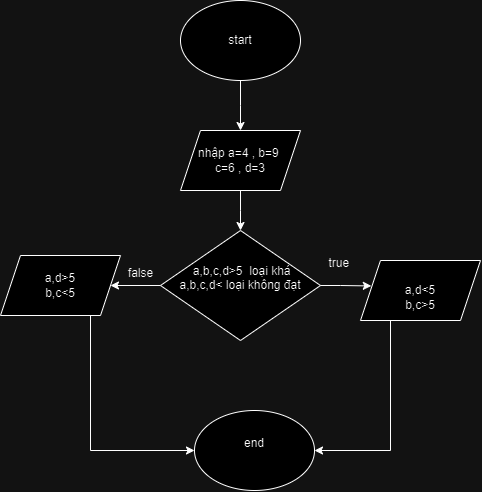

The diagram above was exported from draw.io. Its source (the exported page's mxGraphModel, read from the mxfile embedded in the PNG):
<mxGraphModel dx="838" dy="443" grid="1" gridSize="10" guides="1" tooltips="1" connect="1" arrows="1" fold="1" page="1" pageScale="1" pageWidth="827" pageHeight="1169" math="0" shadow="0">
  <root>
    <mxCell id="0" />
    <mxCell id="1" parent="0" />
    <mxCell id="we7H-ftKwYZH7skRLG95-3" style="edgeStyle=orthogonalEdgeStyle;rounded=0;orthogonalLoop=1;jettySize=auto;html=1;exitX=0.5;exitY=1;exitDx=0;exitDy=0;entryX=0.5;entryY=0;entryDx=0;entryDy=0;" edge="1" parent="1" source="we7H-ftKwYZH7skRLG95-1">
      <mxGeometry relative="1" as="geometry">
        <mxPoint x="340" y="230" as="targetPoint" />
      </mxGeometry>
    </mxCell>
    <mxCell id="we7H-ftKwYZH7skRLG95-1" value="start" style="ellipse;whiteSpace=wrap;html=1;" vertex="1" parent="1">
      <mxGeometry x="280" y="100" width="120" height="80" as="geometry" />
    </mxCell>
    <mxCell id="we7H-ftKwYZH7skRLG95-6" style="edgeStyle=orthogonalEdgeStyle;rounded=0;orthogonalLoop=1;jettySize=auto;html=1;exitX=0.5;exitY=1;exitDx=0;exitDy=0;entryX=0.5;entryY=0;entryDx=0;entryDy=0;" edge="1" parent="1" source="we7H-ftKwYZH7skRLG95-4">
      <mxGeometry relative="1" as="geometry">
        <mxPoint x="340" y="330" as="targetPoint" />
      </mxGeometry>
    </mxCell>
    <mxCell id="we7H-ftKwYZH7skRLG95-4" value="nhập a=4 , b=9&amp;nbsp;&lt;div&gt;c=6 , d=3&lt;/div&gt;" style="shape=parallelogram;perimeter=parallelogramPerimeter;whiteSpace=wrap;html=1;fixedSize=1;verticalAlign=middle;horizontal=1;textDirection=ltr;align=center;" vertex="1" parent="1">
      <mxGeometry x="280" y="230" width="120" height="60" as="geometry" />
    </mxCell>
    <mxCell id="we7H-ftKwYZH7skRLG95-14" style="edgeStyle=orthogonalEdgeStyle;rounded=0;orthogonalLoop=1;jettySize=auto;html=1;exitX=0;exitY=0.5;exitDx=0;exitDy=0;entryX=1;entryY=0.5;entryDx=0;entryDy=0;" edge="1" parent="1" source="we7H-ftKwYZH7skRLG95-8" target="we7H-ftKwYZH7skRLG95-13">
      <mxGeometry relative="1" as="geometry" />
    </mxCell>
    <mxCell id="we7H-ftKwYZH7skRLG95-8" value="&amp;nbsp;a,b,c,d&amp;gt;5 &amp;nbsp;loại khá&lt;div&gt;a,b,c,d&amp;lt; loại không đạt&lt;br&gt;&lt;div&gt;&lt;br&gt;&lt;/div&gt;&lt;/div&gt;" style="rhombus;whiteSpace=wrap;html=1;" vertex="1" parent="1">
      <mxGeometry x="260" y="330" width="160" height="110" as="geometry" />
    </mxCell>
    <mxCell id="we7H-ftKwYZH7skRLG95-19" style="edgeStyle=orthogonalEdgeStyle;rounded=0;orthogonalLoop=1;jettySize=auto;html=1;exitX=0.25;exitY=1;exitDx=0;exitDy=0;entryX=1;entryY=0.5;entryDx=0;entryDy=0;" edge="1" parent="1" source="we7H-ftKwYZH7skRLG95-10" target="we7H-ftKwYZH7skRLG95-16">
      <mxGeometry relative="1" as="geometry">
        <mxPoint x="490" y="550" as="targetPoint" />
        <Array as="points">
          <mxPoint x="490" y="550" />
        </Array>
      </mxGeometry>
    </mxCell>
    <mxCell id="we7H-ftKwYZH7skRLG95-10" value="&lt;div&gt;&lt;br&gt;&lt;/div&gt;&lt;div&gt;a,d&amp;lt;5&lt;/div&gt;&lt;div&gt;b,c&amp;gt;5&lt;/div&gt;" style="shape=parallelogram;perimeter=parallelogramPerimeter;whiteSpace=wrap;html=1;fixedSize=1;" vertex="1" parent="1">
      <mxGeometry x="460" y="360" width="120" height="60" as="geometry" />
    </mxCell>
    <mxCell id="we7H-ftKwYZH7skRLG95-11" style="edgeStyle=orthogonalEdgeStyle;rounded=0;orthogonalLoop=1;jettySize=auto;html=1;exitX=1;exitY=0.5;exitDx=0;exitDy=0;entryX=0.09;entryY=0.424;entryDx=0;entryDy=0;entryPerimeter=0;" edge="1" parent="1" source="we7H-ftKwYZH7skRLG95-8" target="we7H-ftKwYZH7skRLG95-10">
      <mxGeometry relative="1" as="geometry" />
    </mxCell>
    <mxCell id="we7H-ftKwYZH7skRLG95-12" value="true&amp;nbsp;" style="text;html=1;align=center;verticalAlign=middle;resizable=0;points=[];autosize=1;strokeColor=none;fillColor=none;" vertex="1" parent="1">
      <mxGeometry x="415" y="348" width="50" height="30" as="geometry" />
    </mxCell>
    <mxCell id="we7H-ftKwYZH7skRLG95-17" style="edgeStyle=orthogonalEdgeStyle;rounded=0;orthogonalLoop=1;jettySize=auto;html=1;exitX=0.75;exitY=1;exitDx=0;exitDy=0;entryX=0;entryY=0.5;entryDx=0;entryDy=0;" edge="1" parent="1" source="we7H-ftKwYZH7skRLG95-13" target="we7H-ftKwYZH7skRLG95-16">
      <mxGeometry relative="1" as="geometry" />
    </mxCell>
    <mxCell id="we7H-ftKwYZH7skRLG95-13" value="a,d&amp;gt;5&lt;div&gt;b,c&amp;lt;5&lt;/div&gt;" style="shape=parallelogram;perimeter=parallelogramPerimeter;whiteSpace=wrap;html=1;fixedSize=1;" vertex="1" parent="1">
      <mxGeometry x="100" y="355" width="120" height="60" as="geometry" />
    </mxCell>
    <mxCell id="we7H-ftKwYZH7skRLG95-15" value="false" style="text;html=1;align=center;verticalAlign=middle;resizable=0;points=[];autosize=1;strokeColor=none;fillColor=none;" vertex="1" parent="1">
      <mxGeometry x="215" y="358" width="50" height="30" as="geometry" />
    </mxCell>
    <mxCell id="we7H-ftKwYZH7skRLG95-16" value="end&lt;div&gt;&lt;br&gt;&lt;/div&gt;" style="ellipse;whiteSpace=wrap;html=1;" vertex="1" parent="1">
      <mxGeometry x="294" y="510" width="120" height="80" as="geometry" />
    </mxCell>
  </root>
</mxGraphModel>